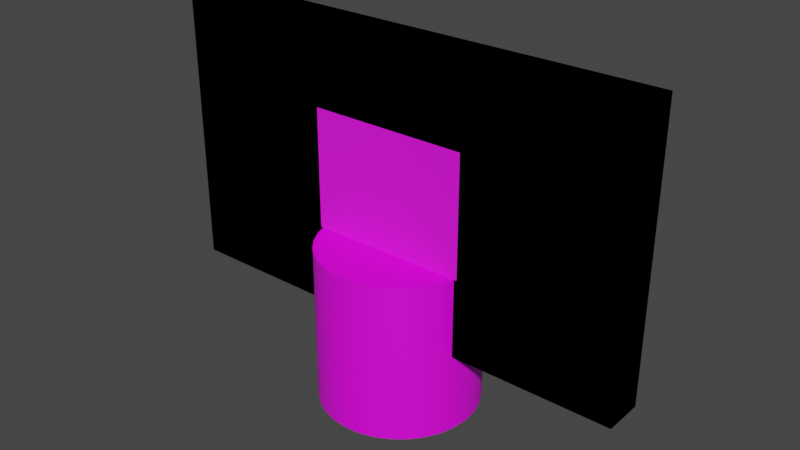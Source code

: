 # Source: untitled.blend  (saved by Blender 3.6.13; exported with 4.5.12 LTS)
import bpy
from mathutils import Matrix  # noqa: F401  (used for matrix-valued properties, if any)

bpy.ops.wm.read_factory_settings(use_empty=True)
scene = bpy.context.scene
scene.name = 'Scene'

# ---- collections
col_collection = bpy.data.collections.new('Collection'); scene.collection.children.link(col_collection)

# ---- images (referenced by path relative to the original .blend; pixels are not part of the script)
import os
ASSET_DIR = os.environ.get("B2B_ASSET_DIR", "")  # directory of the original .blend (textures are referenced by path, not embedded)
HERE = os.path.dirname(os.path.abspath(__file__))  # packed textures are extracted next to this script under _unpacked/

def load_image(name, relpath, width, height, colorspace="sRGB"):
    """Load a texture the original file referenced (path relative to the .blend, or extracted next to this script)."""
    p = next((c for c in (os.path.join(HERE, relpath), os.path.join(ASSET_DIR, relpath)) if relpath and os.path.exists(c)), "")
    if p:
        img = bpy.data.images.load(p, check_existing=True)
        img.name = name
    else:  # same state as the original file: an image datablock whose file is absent (Cycles renders it pink)
        img = bpy.data.images.new(name, width, height)
        img.source = "FILE"
        img.filepath = "//" + (relpath or name)
    img.colorspace_settings.name = colorspace
    return img
img_bricks014_2k_jpg_color_jpg = load_image('Bricks014_2K-JPG_Color.jpg', 'textures/Bricks014_2K-JPG_Color.jpg', 1024, 1024, 'sRGB')
img_tiles118_2k_jpg_color_jpg = load_image('Tiles118_2K-JPG_Color.jpg', 'textures/Tiles118_2K-JPG_Color.jpg', 1024, 1024, 'sRGB')
img_bricks014_2k_jpg_color_jpg_001 = load_image('Bricks014_2K-JPG_Color.jpg.001', 'textures/Bricks014_2K-JPG_Color.jpg', 1024, 1024, 'sRGB')

# ---- materials (node trees are filled in below, after node groups)
mat_brick_small = bpy.data.materials.new('Brick_small')
mat_brick_small.use_transparent_shadow = False
mat_tiles_small = bpy.data.materials.new('Tiles_small')
mat_tiles_small.use_transparent_shadow = False
mat_brick_small_001 = bpy.data.materials.new('Brick_small.001')
mat_brick_small_001.use_transparent_shadow = False

# ---- node groups
ng_auto_smooth = bpy.data.node_groups.new('Auto Smooth', 'GeometryNodeTree')
_s = ng_auto_smooth.interface.new_socket(name='Geometry', in_out='OUTPUT', socket_type='NodeSocketGeometry')
_s = ng_auto_smooth.interface.new_socket(name='Geometry', in_out='INPUT', socket_type='NodeSocketGeometry')
_s = ng_auto_smooth.interface.new_socket(name='Angle', in_out='INPUT', socket_type='NodeSocketFloat')
_s.subtype = 'ANGLE'
_s.min_value = 0.0
_s.max_value = 3.142
ng_auto_smooth.is_modifier = True
_N = ng_auto_smooth.nodes; _L = ng_auto_smooth.links
n0 = _N.new('NodeGroupOutput'); n0.name = 'Group Output'; n0.location = (480, -100)
n1 = _N.new('NodeGroupInput'); n1.name = 'Group Input'; n1.location = (-420, -300)
n2 = _N.new('NodeGroupInput'); n2.name = 'Group Input.001'; n2.location = (-60, -100)
n3 = _N.new('GeometryNodeSetShadeSmooth'); n3.name = 'Set Shade Smooth'; n3.location = (120, -100)
n3.domain = 'EDGE'
n4 = _N.new('GeometryNodeSetShadeSmooth'); n4.name = 'Set Shade Smooth.001'; n4.location = (300, -100)
n5 = _N.new('GeometryNodeInputMeshEdgeAngle'); n5.name = 'Edge Angle'; n5.location = (-420, -220)
n6 = _N.new('GeometryNodeInputEdgeSmooth'); n6.name = 'Is Edge Smooth'; n6.location = (-60, -160)
n7 = _N.new('GeometryNodeInputShadeSmooth'); n7.name = 'Is Face Smooth'; n7.location = (-240, -340)
n8 = _N.new('FunctionNodeBooleanMath'); n8.name = 'Boolean Math'; n8.location = (-60, -220)
n9 = _N.new('FunctionNodeCompare'); n9.name = 'Compare'; n9.location = (-240, -180)
n9.operation = 'LESS_EQUAL'
_L.new(n5.outputs[0], n9.inputs[0])
_L.new(n4.outputs[0], n0.inputs[0])
_L.new(n1.outputs[1], n9.inputs[1])
_L.new(n9.outputs[0], n8.inputs[0])
_L.new(n7.outputs[0], n8.inputs[1])
_L.new(n2.outputs[0], n3.inputs[0])
_L.new(n6.outputs[0], n3.inputs[1])
_L.new(n3.outputs[0], n4.inputs[0])
_L.new(n8.outputs[0], n3.inputs[2])
n0.is_active_output = True

# ---- material node trees
mat_brick_small.use_nodes = True; mat_brick_small.node_tree.nodes.clear()
_N = mat_brick_small.node_tree.nodes; _L = mat_brick_small.node_tree.links
n0 = _N.new('ShaderNodeBsdfPrincipled'); n0.name = 'Principled BSDF'; n0.location = (10, 300)
n0.distribution = 'GGX'
n0.subsurface_method = 'RANDOM_WALK_SKIN'
n0.inputs[2].default_value = 0.9045
n0.inputs[3].default_value = 1.45
n0.inputs[27].default_value = (0.0, 0.0, 0.0, 1.0)
n0.inputs[28].default_value = 1.0
n1 = _N.new('ShaderNodeOutputMaterial'); n1.name = 'Material Output'; n1.location = (300, 300)
n2 = _N.new('ShaderNodeTexCoord'); n2.name = 'Texture Coordinate'; n2.location = (-892, 121)
n3 = _N.new('ShaderNodeTexImage'); n3.name = 'Image Texture'; n3.location = (-410, 123)
n3.image = img_bricks014_2k_jpg_color_jpg
n4 = _N.new('ShaderNodeMapping'); n4.name = 'Mapping'; n4.location = (-669, 172)
n4.inputs[3].default_value = (4.0, 4.0, 4.0)
_L.new(n0.outputs[0], n1.inputs[0])
_L.new(n3.outputs[0], n0.inputs[0])
_L.new(n2.outputs[2], n4.inputs[0])
_L.new(n4.outputs[0], n3.inputs[0])
n1.is_active_output = True
mat_tiles_small.use_nodes = True; mat_tiles_small.node_tree.nodes.clear()
_N = mat_tiles_small.node_tree.nodes; _L = mat_tiles_small.node_tree.links
n0 = _N.new('ShaderNodeBsdfPrincipled'); n0.name = 'Principled BSDF'; n0.location = (10, 300)
n0.distribution = 'GGX'
n0.subsurface_method = 'RANDOM_WALK_SKIN'
n0.inputs[3].default_value = 1.45
n0.inputs[27].default_value = (0.0, 0.0, 0.0, 1.0)
n0.inputs[28].default_value = 1.0
n1 = _N.new('ShaderNodeOutputMaterial'); n1.name = 'Material Output'; n1.location = (300, 300)
n2 = _N.new('ShaderNodeMapping'); n2.name = 'Mapping'; n2.location = (-862, 207)
n2.inputs[3].default_value = (0.5, 0.5, 0.5)
n3 = _N.new('ShaderNodeTexImage'); n3.name = 'Image Texture'; n3.location = (-562, 193)
n3.image = img_tiles118_2k_jpg_color_jpg
n3.projection = 'BOX'
n3.projection_blend = 0.06818
n4 = _N.new('ShaderNodeTexCoord'); n4.name = 'Texture Coordinate'; n4.location = (-1212, 230)
_L.new(n0.outputs[0], n1.inputs[0])
_L.new(n2.outputs[0], n3.inputs[0])
_L.new(n3.outputs[0], n0.inputs[0])
_L.new(n4.outputs[3], n2.inputs[0])
n1.is_active_output = True
mat_brick_small_001.use_nodes = True; mat_brick_small_001.node_tree.nodes.clear()
_N = mat_brick_small_001.node_tree.nodes; _L = mat_brick_small_001.node_tree.links
n0 = _N.new('ShaderNodeBsdfPrincipled'); n0.name = 'Principled BSDF'; n0.location = (10, 300)
n0.distribution = 'GGX'
n0.subsurface_method = 'RANDOM_WALK_SKIN'
n0.inputs[2].default_value = 0.9045
n0.inputs[3].default_value = 1.45
n0.inputs[27].default_value = (0.0, 0.0, 0.0, 1.0)
n0.inputs[28].default_value = 1.0
n1 = _N.new('ShaderNodeOutputMaterial'); n1.name = 'Material Output'; n1.location = (300, 300)
n2 = _N.new('ShaderNodeTexCoord'); n2.name = 'Texture Coordinate'; n2.location = (-892, 121)
n3 = _N.new('ShaderNodeTexImage'); n3.name = 'Image Texture'; n3.location = (-410, 123)
n3.image = img_bricks014_2k_jpg_color_jpg_001
n4 = _N.new('ShaderNodeMapping'); n4.name = 'Mapping'; n4.location = (-669, 172)
n4.inputs[3].default_value = (4.0, 4.0, 4.0)
_L.new(n0.outputs[0], n1.inputs[0])
_L.new(n3.outputs[0], n0.inputs[0])
_L.new(n2.outputs[2], n4.inputs[0])
_L.new(n4.outputs[0], n3.inputs[0])
n1.is_active_output = True

# ---- world
world_world = bpy.data.worlds.new('World'); scene.world = world_world
world_world.use_nodes = True; world_world.node_tree.nodes.clear()
_N = world_world.node_tree.nodes; _L = world_world.node_tree.links
n0 = _N.new('ShaderNodeOutputWorld'); n0.name = 'World Output'; n0.location = (300, 300)
n1 = _N.new('ShaderNodeBackground'); n1.name = 'Background'; n1.location = (10, 300)
n1.inputs[0].default_value = (0.05088, 0.05088, 0.05088, 1.0)
_L.new(n1.outputs[0], n0.inputs[0])
n0.is_active_output = True
world_world.color = (0.05088, 0.05088, 0.05088)
world_world.use_sun_shadow = False
world_world.sun_shadow_jitter_overblur = 0.0

# ---- meshes
me_plane = bpy.data.meshes.new('Plane')
me_plane.from_pydata([(-3.0, -0.25, 0.0), (-3.0, 0.25, 0.0), (3.0, -0.25, 0.0), (3.0, 0.25, 0.0), (-3.0, -0.25, 3.5), (3.0, -0.25, 3.5), (-3.0, 0.25, 3.5), (3.0, 0.25, 3.5), (-1.0, -0.25, 0.0), (-1.0, 0.25, 0.0), (1.0, -0.25, 0.0), (1.0, 0.25, 0.0), (-1.0, -0.25, 2.5), (-1.0, 0.25, 2.5), (1.0, 0.25, 2.5), (1.0, -0.25, 2.5), (-1.0, -0.25, 1.0), (-1.0, 0.25, 1.0), (1.0, 0.25, 1.0), (1.0, -0.25, 1.0)], [], [(10, 11, 3, 2), (7, 5, 2, 3), (4, 6, 1, 0), (14, 13, 17, 9, 1, 6, 7, 3, 11, 18), (12, 15, 19, 10, 2, 5, 4, 0, 8, 16), (4, 5, 7, 6), (0, 1, 9, 8), (8, 9, 11, 10), (17, 16, 19, 18), (12, 16, 17, 13), (11, 9, 17, 18), (8, 10, 19, 16), (14, 18, 19, 15), (15, 12, 13, 14)])
_uv = me_plane.uv_layers.new(name='UVMap')
_uv.uv.foreach_set('vector', [0.2242, 0.797, 0.2242, 0.851, 0.00821, 0.851, 0.00821, 0.797, 0.3862, 0.9378, 0.3862, 0.9918, 0.00821, 0.9918, 0.00821, 0.9378, 0.7805, 0.9378, 0.7805, 0.9918, 0.4026, 0.9918, 0.4026, 0.9378, 0.2242, 0.2782, 0.4402, 0.2782, 0.4402, 0.1162, 0.4402, 0.00821, 0.6561, 0.00821, 0.6561, 0.3862, 0.00821, 0.3862, 0.00821, 0.00821, 0.2242, 0.00821, 0.2242, 0.1162, 0.2242, 0.6726, 0.4402, 0.6726, 0.4402, 0.5106, 0.4402, 0.4026, 0.6561, 0.4026, 0.6561, 0.7805, 0.00821, 0.7805, 0.00821, 0.4026, 0.2242, 0.4026, 0.2242, 0.5106, 0.6561, 0.9214, 0.00821, 0.9214, 0.00821, 0.8674, 0.6561, 0.8674, 0.6561, 0.797, 0.6561, 0.851, 0.4402, 0.851, 0.4402, 0.797, 0.4402, 0.797, 0.4402, 0.851, 0.2242, 0.851, 0.2242, 0.797, 0.8885, 0.07862, 0.8885, 0.1326, 0.6726, 0.1326, 0.6726, 0.07862, 0.8345, 0.2734, 0.6726, 0.2734, 0.6726, 0.2195, 0.8345, 0.2195, 0.2242, 0.00821, 0.4402, 0.00821, 0.4402, 0.1162, 0.2242, 0.1162, 0.2242, 0.4026, 0.4402, 0.4026, 0.4402, 0.5106, 0.2242, 0.5106, 0.8345, 0.203, 0.6726, 0.203, 0.6726, 0.149, 0.8345, 0.149, 0.6726, 0.00821, 0.8885, 0.00821, 0.8885, 0.0622, 0.6726, 0.0622])
me_plane.materials.append(mat_brick_small)
me_plane.update()
me_plane_001 = bpy.data.meshes.new('Plane.001')
me_plane_001.from_pydata([(-3.0, -0.25, 0.0), (3.0, -0.25, 0.0), (-3.0, 0.25, 0.0), (3.0, 0.25, 0.0), (-3.0, -0.25, 3.5), (3.0, -0.25, 3.5), (-3.0, 0.25, 3.5), (3.0, 0.25, 3.5)], [], [(0, 2, 3, 1), (4, 5, 7, 6), (3, 2, 6, 7), (0, 1, 5, 4), (1, 3, 7, 5), (2, 0, 4, 6)])
_uv = me_plane_001.uv_layers.new(name='UVMap')
_uv.uv.foreach_set('vector', [0.06575, 0.562, 0.06575, 0.5, 0.8102, 0.5, 0.8102, 0.562, 0.06575, 0.003714, 0.8102, 0.003714, 0.8102, 0.06575, 0.06575, 0.06575, 0.8102, 0.5, 0.06575, 0.5, 0.06575, 0.06575, 0.8102, 0.06575, 0.06575, 0.562, 0.8102, 0.562, 0.8102, 0.9963, 0.06575, 0.9963, 0.8722, 0.5, 0.8102, 0.5, 0.8102, 0.06575, 0.8722, 0.06575, 0.06575, 0.5, 0.003714, 0.5, 0.003714, 0.06575, 0.06575, 0.06575])
me_plane_001.materials.append(mat_brick_small)
me_plane_001.update()
me_cylinder_001 = bpy.data.meshes.new('Cylinder.001')
me_cylinder_001.from_pydata([(0.0, 1.0, -1.0), (0.0, 1.0, 1.0), (0.1951, 0.9808, -1.0), (0.1951, 0.9808, 1.0), (0.3827, 0.9239, -1.0), (0.3827, 0.9239, 1.0), (0.5556, 0.8315, -1.0), (0.5556, 0.8315, 1.0), (0.7071, 0.7071, -1.0), (0.7071, 0.7071, 1.0), (0.8315, 0.5556, -1.0), (0.8315, 0.5556, 1.0), (0.9239, 0.3827, -1.0), (0.9239, 0.3827, 1.0), (0.9808, 0.1951, -1.0), (0.9808, 0.1951, 1.0), (1.0, 0.0, -1.0), (1.0, 0.0, 1.0), (0.9808, -0.1951, -1.0), (0.9808, -0.1951, 1.0), (0.9239, -0.3827, -1.0), (0.9239, -0.3827, 1.0), (0.8315, -0.5556, -1.0), (0.8315, -0.5556, 1.0), (0.7071, -0.7071, -1.0), (0.7071, -0.7071, 1.0), (0.5556, -0.8315, -1.0), (0.5556, -0.8315, 1.0), (0.3827, -0.9239, -1.0), (0.3827, -0.9239, 1.0), (0.1951, -0.9808, -1.0), (0.1951, -0.9808, 1.0), (0.0, -1.0, -1.0), (0.0, -1.0, 1.0), (-0.1951, -0.9808, -1.0), (-0.1951, -0.9808, 1.0), (-0.3827, -0.9239, -1.0), (-0.3827, -0.9239, 1.0), (-0.5556, -0.8315, -1.0), (-0.5556, -0.8315, 1.0), (-0.7071, -0.7071, -1.0), (-0.7071, -0.7071, 1.0), (-0.8315, -0.5556, -1.0), (-0.8315, -0.5556, 1.0), (-0.9239, -0.3827, -1.0), (-0.9239, -0.3827, 1.0), (-0.9808, -0.1951, -1.0), (-0.9808, -0.1951, 1.0), (-1.0, 0.0, -1.0), (-1.0, 0.0, 1.0), (-0.9808, 0.1951, -1.0), (-0.9808, 0.1951, 1.0), (-0.9239, 0.3827, -1.0), (-0.9239, 0.3827, 1.0), (-0.8315, 0.5556, -1.0), (-0.8315, 0.5556, 1.0), (-0.7071, 0.7071, -1.0), (-0.7071, 0.7071, 1.0), (-0.5556, 0.8315, -1.0), (-0.5556, 0.8315, 1.0), (-0.3827, 0.9239, -1.0), (-0.3827, 0.9239, 1.0), (-0.1951, 0.9808, -1.0), (-0.1951, 0.9808, 1.0)], [], [(0, 1, 3, 2), (2, 3, 5, 4), (4, 5, 7, 6), (6, 7, 9, 8), (8, 9, 11, 10), (10, 11, 13, 12), (12, 13, 15, 14), (14, 15, 17, 16), (16, 17, 19, 18), (18, 19, 21, 20), (20, 21, 23, 22), (22, 23, 25, 24), (24, 25, 27, 26), (26, 27, 29, 28), (28, 29, 31, 30), (30, 31, 33, 32), (32, 33, 35, 34), (34, 35, 37, 36), (36, 37, 39, 38), (38, 39, 41, 40), (40, 41, 43, 42), (42, 43, 45, 44), (44, 45, 47, 46), (46, 47, 49, 48), (48, 49, 51, 50), (50, 51, 53, 52), (52, 53, 55, 54), (54, 55, 57, 56), (56, 57, 59, 58), (58, 59, 61, 60), (3, 1, 63, 61, 59, 57, 55, 53, 51, 49, 47, 45, 43, 41, 39, 37, 35, 33, 31, 29, 27, 25, 23, 21, 19, 17, 15, 13, 11, 9, 7, 5), (60, 61, 63, 62), (62, 63, 1, 0), (0, 2, 4, 6, 8, 10, 12, 14, 16, 18, 20, 22, 24, 26, 28, 30, 32, 34, 36, 38, 40, 42, 44, 46, 48, 50, 52, 54, 56, 58, 60, 62)])
me_cylinder_001.polygons.foreach_set('use_smooth', [True] * 34)
_uv = me_cylinder_001.uv_layers.new(name='UVMap')
_uv.uv.foreach_set('vector', [0.3205, 0.3452, 0.004751, 0.3452, 0.004751, 0.3143, 0.3205, 0.3143, 0.3205, 0.3143, 0.004751, 0.3143, 0.004751, 0.2833, 0.3205, 0.2833, 0.3205, 0.2833, 0.004751, 0.2833, 0.004751, 0.2524, 0.3205, 0.2524, 0.3205, 0.2524, 0.004751, 0.2524, 0.004751, 0.2214, 0.3205, 0.2214, 0.3205, 0.2214, 0.004751, 0.2214, 0.004751, 0.1905, 0.3205, 0.1905, 0.3205, 0.1905, 0.004751, 0.1905, 0.004751, 0.1595, 0.3205, 0.1595, 0.3205, 0.1595, 0.004751, 0.1595, 0.004751, 0.1286, 0.3205, 0.1286, 0.3205, 0.1286, 0.004751, 0.1286, 0.004751, 0.09761, 0.3205, 0.09761, 0.3205, 0.09761, 0.004751, 0.09761, 0.004751, 0.06666, 0.3205, 0.06666, 0.3205, 0.06666, 0.004751, 0.06666, 0.004751, 0.0357, 0.3205, 0.0357, 0.3205, 0.0357, 0.004751, 0.0357, 0.004751, 0.004751, 0.3205, 0.004751, 0.3205, 0.9952, 0.004751, 0.9952, 0.004751, 0.9643, 0.3205, 0.9643, 0.3205, 0.9643, 0.004751, 0.9643, 0.004751, 0.9333, 0.3205, 0.9333, 0.3205, 0.9333, 0.004751, 0.9333, 0.004751, 0.9024, 0.3205, 0.9024, 0.3205, 0.9024, 0.004751, 0.9024, 0.004751, 0.8714, 0.3205, 0.8714, 0.3205, 0.8714, 0.004751, 0.8714, 0.004751, 0.8405, 0.3205, 0.8405, 0.3205, 0.8405, 0.004751, 0.8405, 0.004751, 0.8095, 0.3205, 0.8095, 0.3205, 0.8095, 0.004751, 0.8095, 0.004751, 0.7786, 0.3205, 0.7786, 0.3205, 0.7786, 0.004751, 0.7786, 0.004751, 0.7476, 0.3205, 0.7476, 0.3205, 0.7476, 0.004751, 0.7476, 0.004751, 0.7167, 0.3205, 0.7167, 0.3205, 0.7167, 0.004751, 0.7167, 0.004751, 0.6857, 0.3205, 0.6857, 0.3205, 0.6857, 0.004751, 0.6857, 0.004751, 0.6548, 0.3205, 0.6548, 0.3205, 0.6548, 0.004751, 0.6548, 0.004751, 0.6238, 0.3205, 0.6238, 0.3205, 0.6238, 0.004751, 0.6238, 0.004751, 0.5929, 0.3205, 0.5929, 0.3205, 0.5929, 0.004751, 0.5929, 0.004751, 0.5619, 0.3205, 0.5619, 0.3205, 0.5619, 0.004751, 0.5619, 0.004751, 0.531, 0.3205, 0.531, 0.3205, 0.531, 0.004751, 0.531, 0.004751, 0.5, 0.3205, 0.5, 0.3205, 0.5, 0.004751, 0.5, 0.004751, 0.469, 0.3205, 0.469, 0.3205, 0.469, 0.004751, 0.469, 0.004751, 0.4381, 0.3205, 0.4381, 0.3205, 0.4381, 0.004751, 0.4381, 0.004751, 0.4071, 0.3205, 0.4071, 0.6092, 0.5858, 0.5874, 0.6077, 0.5616, 0.6249, 0.533, 0.6368, 0.5027, 0.6428, 0.4717, 0.6428, 0.4413, 0.6368, 0.4128, 0.6249, 0.387, 0.6077, 0.3651, 0.5858, 0.3479, 0.5601, 0.3361, 0.5315, 0.33, 0.5011, 0.33, 0.4702, 0.3361, 0.4398, 0.3479, 0.4112, 0.3651, 0.3855, 0.387, 0.3636, 0.4128, 0.3464, 0.4413, 0.3346, 0.4717, 0.3285, 0.5027, 0.3285, 0.533, 0.3346, 0.5616, 0.3464, 0.5873, 0.3636, 0.6092, 0.3855, 0.6264, 0.4112, 0.6383, 0.4398, 0.6443, 0.4702, 0.6443, 0.5011, 0.6383, 0.5315, 0.6264, 0.5601, 0.3205, 0.4071, 0.004751, 0.4071, 0.004751, 0.3762, 0.3205, 0.3762, 0.3205, 0.3762, 0.004751, 0.3762, 0.004751, 0.3452, 0.3205, 0.3452, 0.5027, 0.319, 0.4717, 0.319, 0.4413, 0.313, 0.4127, 0.3011, 0.387, 0.2839, 0.3651, 0.2621, 0.3479, 0.2363, 0.3361, 0.2077, 0.33, 0.1774, 0.33, 0.1464, 0.3361, 0.1161, 0.3479, 0.08746, 0.3651, 0.06172, 0.387, 0.03983, 0.4128, 0.02264, 0.4413, 0.01079, 0.4717, 0.004751, 0.5027, 0.004751, 0.533, 0.01079, 0.5616, 0.02264, 0.5873, 0.03983, 0.6092, 0.06172, 0.6264, 0.08746, 0.6383, 0.1161, 0.6443, 0.1464, 0.6443, 0.1774, 0.6383, 0.2077, 0.6264, 0.2363, 0.6092, 0.2621, 0.5873, 0.2839, 0.5616, 0.3011, 0.533, 0.313])
me_cylinder_001.materials.append(mat_tiles_small)
me_cylinder_001.update()
me_plane_002 = bpy.data.meshes.new('Plane.002')
me_plane_002.from_pydata([(-3.0, 0.25, 3.5), (3.0, 0.25, 3.5)], [(0, 1)], [])
_uv = me_plane_002.uv_layers.new(name='UVMap')
_uv.uv.foreach_set('vector', [])
me_plane_002.materials.append(mat_brick_small_001)
me_plane_002.update()

# ---- objects
ob_plane = bpy.data.objects.new('Plane', me_plane)
ob_plane_001 = bpy.data.objects.new('Plane.001', me_plane_001)
ob_cylinder = bpy.data.objects.new('Cylinder', me_cylinder_001)
ob_wall = bpy.data.objects.new('wall', me_plane_002)

# ---- transforms, parenting, visibility, modifiers, constraints
ob_plane.location = (0.0, 0.0, 0.0)
ob_plane_001.location = (0.0, 0.0, 0.0)
ob_cylinder.location = (0.0, 0.0, 0.0)
_m = ob_cylinder.modifiers.new('Auto Smooth', 'NODES')
_m.node_group = ng_auto_smooth
_gi = [s.identifier for s in ng_auto_smooth.interface.items_tree if s.item_type == 'SOCKET' and s.in_out == 'INPUT']
_m[_gi[1]] = 0.5236  # Angle
ob_wall.location = (0.0, 0.0, 0.0)

# ---- collection membership
col_collection.objects.link(ob_plane)
col_collection.objects.link(ob_plane_001)
col_collection.objects.link(ob_cylinder)
col_collection.objects.link(ob_wall)

# ---- scene / render settings (as saved in the file)
scene.frame_start = 1; scene.frame_end = 250; scene.frame_set(1)
scene.render.engine = 'BLENDER_EEVEE_NEXT'
scene.cycles.sampling_pattern = 'TABULATED_SOBOL'
scene.view_settings.view_transform = 'Filmic'
bpy.context.view_layer.update()

# ---- added for rendering (the .blend has no active camera and no usable light): camera, sun
cam_auto = bpy.data.cameras.new('AutoCamera')
cam_auto.lens = 50.0
cam_auto.sensor_width = 36.0
cam_auto.clip_end = 1000.0
ob_auto_camera = bpy.data.objects.new('AutoCamera', cam_auto)
scene.collection.objects.link(ob_auto_camera)
ob_auto_camera.location = (7.18167, -8.61801, 6.99534)
ob_auto_camera.rotation_euler = (1.09748, -7.21219e-08, 0.694738)
scene.camera = ob_auto_camera
light_auto_sun = bpy.data.lights.new('AutoSun', 'SUN')
light_auto_sun.energy = 3.0
light_auto_sun.angle = 0.0523599
ob_auto_sun = bpy.data.objects.new('AutoSun', light_auto_sun)
scene.collection.objects.link(ob_auto_sun)
ob_auto_sun.rotation_euler = (0.872665, 0.174533, 0.523599)
bpy.context.view_layer.update()
